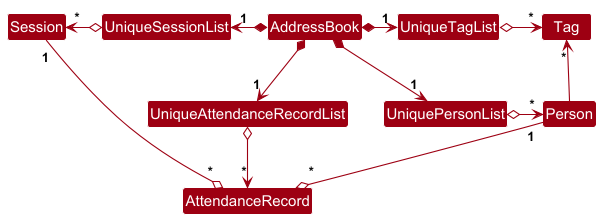

The diagram above was rendered by PlantUML. Its source (embedded in the PNG):
@startuml
!include style.puml
skinparam arrowThickness 1.1
skinparam arrowColor MODEL_COLOR
skinparam classBackgroundColor MODEL_COLOR

AddressBook *-right-> "1" UniquePersonList
AddressBook *-right-> "1" UniqueTagList
AddressBook *-left-> "1" UniqueSessionList
AddressBook *-down-> "1" UniqueAttendanceRecordList

UniqueTagList -[hidden]down- UniquePersonList
UniqueTagList -[hidden]down- UniquePersonList

UniqueTagList o-right-> "*" Tag
UniquePersonList o-right-> "*" Person
UniqueSessionList o-left-> "*" Session
UniqueAttendanceRecordList o-down-> "*" AttendanceRecord

Person -up-> "*" Tag

Person "1" --o "*" AttendanceRecord
Session "1" --o "*" AttendanceRecord

@enduml